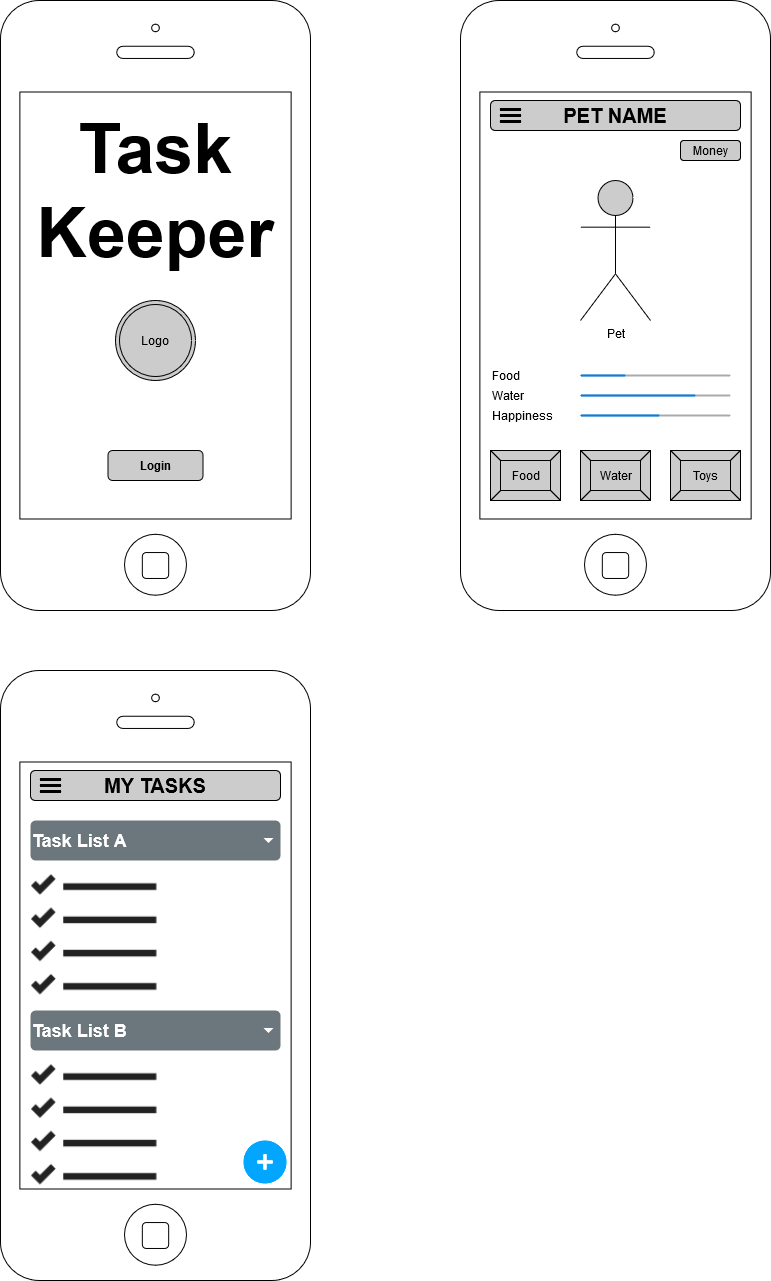

The diagram above was exported from draw.io. Its source (the exported page's mxGraphModel, read from the mxfile embedded in the PNG):
<mxGraphModel dx="1422" dy="763" grid="1" gridSize="10" guides="1" tooltips="1" connect="1" arrows="1" fold="1" page="1" pageScale="1" pageWidth="850" pageHeight="1100" math="0" shadow="0">
  <root>
    <mxCell id="0" />
    <mxCell id="1" parent="0" />
    <mxCell id="DRfL-8RwhsQSakAPzvtl-1" value="" style="html=1;verticalLabelPosition=bottom;labelBackgroundColor=#ffffff;verticalAlign=top;shadow=0;dashed=0;strokeWidth=1;shape=mxgraph.ios7.misc.iphone;" vertex="1" parent="1">
      <mxGeometry x="40" y="50" width="310" height="610" as="geometry" />
    </mxCell>
    <mxCell id="DRfL-8RwhsQSakAPzvtl-2" value="" style="html=1;verticalLabelPosition=bottom;labelBackgroundColor=#ffffff;verticalAlign=top;shadow=0;dashed=0;strokeWidth=1;shape=mxgraph.ios7.misc.iphone;" vertex="1" parent="1">
      <mxGeometry x="500" y="50" width="310" height="610" as="geometry" />
    </mxCell>
    <mxCell id="DRfL-8RwhsQSakAPzvtl-3" value="&lt;div style=&quot;font-size: 70px&quot; align=&quot;center&quot;&gt;&lt;font style=&quot;font-size: 70px&quot;&gt;&lt;b&gt;Task Keeper&lt;/b&gt;&lt;/font&gt;&lt;font style=&quot;font-size: 70px&quot;&gt;&lt;br&gt;&lt;/font&gt;&lt;/div&gt;" style="text;html=1;strokeColor=none;fillColor=none;align=center;verticalAlign=middle;whiteSpace=wrap;rounded=0;" vertex="1" parent="1">
      <mxGeometry x="175" y="230" width="40" height="20" as="geometry" />
    </mxCell>
    <mxCell id="DRfL-8RwhsQSakAPzvtl-5" value="&lt;b&gt;Login&lt;/b&gt;" style="rounded=1;whiteSpace=wrap;html=1;fillColor=#CCCCCC;" vertex="1" parent="1">
      <mxGeometry x="147.5" y="500" width="95" height="30" as="geometry" />
    </mxCell>
    <mxCell id="DRfL-8RwhsQSakAPzvtl-6" value="Logo" style="ellipse;shape=doubleEllipse;whiteSpace=wrap;html=1;aspect=fixed;fillColor=#CCCCCC;" vertex="1" parent="1">
      <mxGeometry x="155" y="350" width="80" height="80" as="geometry" />
    </mxCell>
    <mxCell id="DRfL-8RwhsQSakAPzvtl-7" value="Pet" style="shape=umlActor;verticalLabelPosition=bottom;verticalAlign=top;html=1;outlineConnect=0;fillColor=#CCCCCC;" vertex="1" parent="1">
      <mxGeometry x="620" y="230" width="70" height="140" as="geometry" />
    </mxCell>
    <mxCell id="DRfL-8RwhsQSakAPzvtl-8" value="" style="html=1;strokeWidth=1;shadow=0;dashed=0;shape=mxgraph.ios7ui.downloadBar;verticalAlign=middle;fontSize=8;buttonText=;barPos=30;fillColor=#aaaaaa;strokeColor=#0080f0;align=center;" vertex="1" parent="1">
      <mxGeometry x="620" y="410" width="150" height="30" as="geometry" />
    </mxCell>
    <mxCell id="DRfL-8RwhsQSakAPzvtl-9" value="" style="html=1;strokeWidth=1;shadow=0;dashed=0;shape=mxgraph.ios7ui.downloadBar;verticalAlign=middle;fontSize=8;buttonText=;barPos=52.667;fillColor=#aaaaaa;strokeColor=#0080f0;align=center;" vertex="1" parent="1">
      <mxGeometry x="620" y="450" width="150" height="30" as="geometry" />
    </mxCell>
    <mxCell id="DRfL-8RwhsQSakAPzvtl-10" value="" style="html=1;strokeWidth=1;shadow=0;dashed=0;shape=mxgraph.ios7ui.downloadBar;verticalAlign=middle;fontSize=8;buttonText=;barPos=76.667;fillColor=#aaaaaa;strokeColor=#0080f0;align=center;" vertex="1" parent="1">
      <mxGeometry x="620" y="430" width="150" height="30" as="geometry" />
    </mxCell>
    <mxCell id="DRfL-8RwhsQSakAPzvtl-11" value="&lt;div&gt;Food&lt;/div&gt;" style="text;html=1;strokeColor=none;fillColor=none;align=left;verticalAlign=middle;whiteSpace=wrap;rounded=0;" vertex="1" parent="1">
      <mxGeometry x="530" y="415" width="40" height="20" as="geometry" />
    </mxCell>
    <mxCell id="DRfL-8RwhsQSakAPzvtl-12" value="&lt;div&gt;Water&lt;/div&gt;" style="text;html=1;strokeColor=none;fillColor=none;align=left;verticalAlign=middle;whiteSpace=wrap;rounded=0;" vertex="1" parent="1">
      <mxGeometry x="530" y="435" width="40" height="20" as="geometry" />
    </mxCell>
    <mxCell id="DRfL-8RwhsQSakAPzvtl-13" value="Happiness" style="text;html=1;strokeColor=none;fillColor=none;align=left;verticalAlign=middle;whiteSpace=wrap;rounded=0;" vertex="1" parent="1">
      <mxGeometry x="530" y="455" width="40" height="20" as="geometry" />
    </mxCell>
    <mxCell id="DRfL-8RwhsQSakAPzvtl-15" value="Food" style="labelPosition=center;verticalLabelPosition=middle;align=center;html=1;shape=mxgraph.basic.button;dx=10;fillColor=#CCCCCC;" vertex="1" parent="1">
      <mxGeometry x="530" y="500" width="70" height="50" as="geometry" />
    </mxCell>
    <mxCell id="DRfL-8RwhsQSakAPzvtl-16" value="Toys" style="labelPosition=center;verticalLabelPosition=middle;align=center;html=1;shape=mxgraph.basic.button;dx=10;fillColor=#CCCCCC;" vertex="1" parent="1">
      <mxGeometry x="710" y="500" width="70" height="50" as="geometry" />
    </mxCell>
    <mxCell id="DRfL-8RwhsQSakAPzvtl-17" value="Water" style="labelPosition=center;verticalLabelPosition=middle;align=center;html=1;shape=mxgraph.basic.button;dx=10;fillColor=#CCCCCC;" vertex="1" parent="1">
      <mxGeometry x="620" y="500" width="70" height="50" as="geometry" />
    </mxCell>
    <mxCell id="DRfL-8RwhsQSakAPzvtl-18" value="" style="rounded=1;whiteSpace=wrap;html=1;fillColor=#CCCCCC;align=left;" vertex="1" parent="1">
      <mxGeometry x="530" y="150" width="250" height="30" as="geometry" />
    </mxCell>
    <mxCell id="DRfL-8RwhsQSakAPzvtl-19" value="&lt;font style=&quot;font-size: 20px&quot;&gt;&lt;b&gt;PET NAME&lt;/b&gt;&lt;/font&gt;" style="text;html=1;strokeColor=none;fillColor=none;align=center;verticalAlign=middle;whiteSpace=wrap;rounded=0;" vertex="1" parent="1">
      <mxGeometry x="591.25" y="155" width="127.5" height="20" as="geometry" />
    </mxCell>
    <mxCell id="DRfL-8RwhsQSakAPzvtl-20" value="" style="shape=image;html=1;verticalAlign=top;verticalLabelPosition=bottom;labelBackgroundColor=#ffffff;imageAspect=0;aspect=fixed;image=https://cdn4.iconfinder.com/data/icons/wirecons-free-vector-icons/32/menu-alt-128.png;fillColor=#CCCCCC;align=left;" vertex="1" parent="1">
      <mxGeometry x="537.5" y="152.5" width="25" height="25" as="geometry" />
    </mxCell>
    <mxCell id="DRfL-8RwhsQSakAPzvtl-21" value="Money" style="rounded=1;whiteSpace=wrap;html=1;fillColor=#CCCCCC;align=center;" vertex="1" parent="1">
      <mxGeometry x="720" y="190" width="60" height="20" as="geometry" />
    </mxCell>
    <mxCell id="DRfL-8RwhsQSakAPzvtl-22" value="" style="html=1;verticalLabelPosition=bottom;labelBackgroundColor=#ffffff;verticalAlign=top;shadow=0;dashed=0;strokeWidth=1;shape=mxgraph.ios7.misc.iphone;sketch=0;" vertex="1" parent="1">
      <mxGeometry x="40" y="720" width="310" height="610" as="geometry" />
    </mxCell>
    <mxCell id="DRfL-8RwhsQSakAPzvtl-33" value="" style="rounded=1;whiteSpace=wrap;html=1;fillColor=#CCCCCC;align=left;" vertex="1" parent="1">
      <mxGeometry x="70" y="820" width="250" height="30" as="geometry" />
    </mxCell>
    <mxCell id="DRfL-8RwhsQSakAPzvtl-34" value="&lt;font style=&quot;font-size: 20px&quot;&gt;&lt;b&gt;MY TASKS&lt;br&gt;&lt;/b&gt;&lt;/font&gt;" style="text;html=1;strokeColor=none;fillColor=none;align=center;verticalAlign=middle;whiteSpace=wrap;rounded=0;" vertex="1" parent="1">
      <mxGeometry x="131.25" y="825" width="127.5" height="20" as="geometry" />
    </mxCell>
    <mxCell id="DRfL-8RwhsQSakAPzvtl-35" value="" style="shape=image;html=1;verticalAlign=top;verticalLabelPosition=bottom;labelBackgroundColor=#ffffff;imageAspect=0;aspect=fixed;image=https://cdn4.iconfinder.com/data/icons/wirecons-free-vector-icons/32/menu-alt-128.png;fillColor=#CCCCCC;align=left;" vertex="1" parent="1">
      <mxGeometry x="77.5" y="822.5" width="25" height="25" as="geometry" />
    </mxCell>
    <mxCell id="DRfL-8RwhsQSakAPzvtl-37" value="" style="shape=image;html=1;verticalAlign=top;verticalLabelPosition=bottom;labelBackgroundColor=#ffffff;imageAspect=0;aspect=fixed;image=https://cdn0.iconfinder.com/data/icons/view-1/20/long_list_check-128.png;fillColor=#CCCCCC;align=center;" vertex="1" parent="1">
      <mxGeometry x="70" y="920" width="132.5" height="132.5" as="geometry" />
    </mxCell>
    <mxCell id="DRfL-8RwhsQSakAPzvtl-39" value="&lt;div style=&quot;font-size: 18px&quot; align=&quot;left&quot;&gt;&lt;font style=&quot;font-size: 18px&quot;&gt;&lt;b&gt;Task List A&lt;br&gt;&lt;/b&gt;&lt;/font&gt;&lt;/div&gt;" style="html=1;shadow=0;dashed=0;shape=mxgraph.bootstrap.rrect;rSize=5;strokeColor=none;strokeWidth=1;fillColor=#6C767D;fontColor=#ffffff;whiteSpace=wrap;align=left;verticalAlign=middle;fontStyle=0;fontSize=14;spacingRight=20;" vertex="1" parent="1">
      <mxGeometry x="70" y="870" width="250" height="40" as="geometry" />
    </mxCell>
    <mxCell id="DRfL-8RwhsQSakAPzvtl-40" value="" style="shape=triangle;direction=south;fillColor=#ffffff;strokeColor=none;perimeter=none;" vertex="1" parent="DRfL-8RwhsQSakAPzvtl-39">
      <mxGeometry x="1" y="0.5" width="10" height="5" relative="1" as="geometry">
        <mxPoint x="-17" y="-2.5" as="offset" />
      </mxGeometry>
    </mxCell>
    <mxCell id="DRfL-8RwhsQSakAPzvtl-41" value="" style="shape=image;html=1;verticalAlign=top;verticalLabelPosition=bottom;labelBackgroundColor=#ffffff;imageAspect=0;aspect=fixed;image=https://cdn0.iconfinder.com/data/icons/view-1/20/long_list_check-128.png;fillColor=#CCCCCC;align=center;" vertex="1" parent="1">
      <mxGeometry x="70" y="1110" width="132.5" height="132.5" as="geometry" />
    </mxCell>
    <mxCell id="DRfL-8RwhsQSakAPzvtl-42" value="&lt;div style=&quot;font-size: 18px&quot; align=&quot;left&quot;&gt;&lt;font style=&quot;font-size: 18px&quot;&gt;&lt;b&gt;Task List B&lt;br&gt;&lt;/b&gt;&lt;/font&gt;&lt;/div&gt;" style="html=1;shadow=0;dashed=0;shape=mxgraph.bootstrap.rrect;rSize=5;strokeColor=none;strokeWidth=1;fillColor=#6C767D;fontColor=#ffffff;whiteSpace=wrap;align=left;verticalAlign=middle;fontStyle=0;fontSize=14;spacingRight=20;" vertex="1" parent="1">
      <mxGeometry x="70" y="1060" width="250" height="40" as="geometry" />
    </mxCell>
    <mxCell id="DRfL-8RwhsQSakAPzvtl-43" value="" style="shape=triangle;direction=south;fillColor=#ffffff;strokeColor=none;perimeter=none;" vertex="1" parent="DRfL-8RwhsQSakAPzvtl-42">
      <mxGeometry x="1" y="0.5" width="10" height="5" relative="1" as="geometry">
        <mxPoint x="-17" y="-2.5" as="offset" />
      </mxGeometry>
    </mxCell>
    <mxCell id="DRfL-8RwhsQSakAPzvtl-44" value="" style="shape=image;html=1;verticalAlign=top;verticalLabelPosition=bottom;labelBackgroundColor=#ffffff;imageAspect=0;aspect=fixed;image=https://cdn0.iconfinder.com/data/icons/round-ui-icons/128/add_blue.png;sketch=0;fillColor=#CCCCCC;align=center;" vertex="1" parent="1">
      <mxGeometry x="280" y="1187" width="50" height="50" as="geometry" />
    </mxCell>
  </root>
</mxGraphModel>